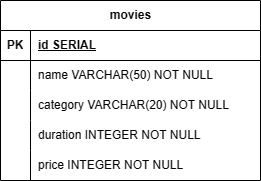

The diagram above was exported from draw.io. Its source (the exported page's mxGraphModel, read from the mxfile embedded in the PNG):
<mxGraphModel dx="1377" dy="796" grid="1" gridSize="10" guides="1" tooltips="1" connect="1" arrows="1" fold="1" page="1" pageScale="1" pageWidth="850" pageHeight="1100" math="0" shadow="0" extFonts="Permanent Marker^https://fonts.googleapis.com/css?family=Permanent+Marker">
  <root>
    <mxCell id="0" />
    <mxCell id="1" parent="0" />
    <mxCell id="zTNPuxCjAq-fC0KQBXVe-1" value="movies" style="shape=table;startSize=30;container=1;collapsible=1;childLayout=tableLayout;fixedRows=1;rowLines=0;fontStyle=1;align=center;resizeLast=1;html=1;" parent="1" vertex="1">
      <mxGeometry x="330" y="330" width="260" height="180" as="geometry" />
    </mxCell>
    <mxCell id="zTNPuxCjAq-fC0KQBXVe-2" value="" style="shape=tableRow;horizontal=0;startSize=0;swimlaneHead=0;swimlaneBody=0;fillColor=none;collapsible=0;dropTarget=0;points=[[0,0.5],[1,0.5]];portConstraint=eastwest;top=0;left=0;right=0;bottom=1;" parent="zTNPuxCjAq-fC0KQBXVe-1" vertex="1">
      <mxGeometry y="30" width="260" height="30" as="geometry" />
    </mxCell>
    <mxCell id="zTNPuxCjAq-fC0KQBXVe-3" value="PK" style="shape=partialRectangle;connectable=0;fillColor=none;top=0;left=0;bottom=0;right=0;fontStyle=1;overflow=hidden;whiteSpace=wrap;html=1;" parent="zTNPuxCjAq-fC0KQBXVe-2" vertex="1">
      <mxGeometry width="30" height="30" as="geometry">
        <mxRectangle width="30" height="30" as="alternateBounds" />
      </mxGeometry>
    </mxCell>
    <mxCell id="zTNPuxCjAq-fC0KQBXVe-4" value="id SERIAL" style="shape=partialRectangle;connectable=0;fillColor=none;top=0;left=0;bottom=0;right=0;align=left;spacingLeft=6;fontStyle=5;overflow=hidden;whiteSpace=wrap;html=1;" parent="zTNPuxCjAq-fC0KQBXVe-2" vertex="1">
      <mxGeometry x="30" width="230" height="30" as="geometry">
        <mxRectangle width="230" height="30" as="alternateBounds" />
      </mxGeometry>
    </mxCell>
    <mxCell id="zTNPuxCjAq-fC0KQBXVe-5" value="" style="shape=tableRow;horizontal=0;startSize=0;swimlaneHead=0;swimlaneBody=0;fillColor=none;collapsible=0;dropTarget=0;points=[[0,0.5],[1,0.5]];portConstraint=eastwest;top=0;left=0;right=0;bottom=0;" parent="zTNPuxCjAq-fC0KQBXVe-1" vertex="1">
      <mxGeometry y="60" width="260" height="30" as="geometry" />
    </mxCell>
    <mxCell id="zTNPuxCjAq-fC0KQBXVe-6" value="" style="shape=partialRectangle;connectable=0;fillColor=none;top=0;left=0;bottom=0;right=0;editable=1;overflow=hidden;whiteSpace=wrap;html=1;" parent="zTNPuxCjAq-fC0KQBXVe-5" vertex="1">
      <mxGeometry width="30" height="30" as="geometry">
        <mxRectangle width="30" height="30" as="alternateBounds" />
      </mxGeometry>
    </mxCell>
    <mxCell id="zTNPuxCjAq-fC0KQBXVe-7" value="name VARCHAR(50) NOT NULL" style="shape=partialRectangle;connectable=0;fillColor=none;top=0;left=0;bottom=0;right=0;align=left;spacingLeft=6;overflow=hidden;whiteSpace=wrap;html=1;" parent="zTNPuxCjAq-fC0KQBXVe-5" vertex="1">
      <mxGeometry x="30" width="230" height="30" as="geometry">
        <mxRectangle width="230" height="30" as="alternateBounds" />
      </mxGeometry>
    </mxCell>
    <mxCell id="zTNPuxCjAq-fC0KQBXVe-8" value="" style="shape=tableRow;horizontal=0;startSize=0;swimlaneHead=0;swimlaneBody=0;fillColor=none;collapsible=0;dropTarget=0;points=[[0,0.5],[1,0.5]];portConstraint=eastwest;top=0;left=0;right=0;bottom=0;" parent="zTNPuxCjAq-fC0KQBXVe-1" vertex="1">
      <mxGeometry y="90" width="260" height="30" as="geometry" />
    </mxCell>
    <mxCell id="zTNPuxCjAq-fC0KQBXVe-9" value="" style="shape=partialRectangle;connectable=0;fillColor=none;top=0;left=0;bottom=0;right=0;editable=1;overflow=hidden;whiteSpace=wrap;html=1;" parent="zTNPuxCjAq-fC0KQBXVe-8" vertex="1">
      <mxGeometry width="30" height="30" as="geometry">
        <mxRectangle width="30" height="30" as="alternateBounds" />
      </mxGeometry>
    </mxCell>
    <mxCell id="zTNPuxCjAq-fC0KQBXVe-10" value="category VARCHAR(20) NOT NULL" style="shape=partialRectangle;connectable=0;fillColor=none;top=0;left=0;bottom=0;right=0;align=left;spacingLeft=6;overflow=hidden;whiteSpace=wrap;html=1;" parent="zTNPuxCjAq-fC0KQBXVe-8" vertex="1">
      <mxGeometry x="30" width="230" height="30" as="geometry">
        <mxRectangle width="230" height="30" as="alternateBounds" />
      </mxGeometry>
    </mxCell>
    <mxCell id="zTNPuxCjAq-fC0KQBXVe-11" value="" style="shape=tableRow;horizontal=0;startSize=0;swimlaneHead=0;swimlaneBody=0;fillColor=none;collapsible=0;dropTarget=0;points=[[0,0.5],[1,0.5]];portConstraint=eastwest;top=0;left=0;right=0;bottom=0;" parent="zTNPuxCjAq-fC0KQBXVe-1" vertex="1">
      <mxGeometry y="120" width="260" height="30" as="geometry" />
    </mxCell>
    <mxCell id="zTNPuxCjAq-fC0KQBXVe-12" value="" style="shape=partialRectangle;connectable=0;fillColor=none;top=0;left=0;bottom=0;right=0;editable=1;overflow=hidden;whiteSpace=wrap;html=1;" parent="zTNPuxCjAq-fC0KQBXVe-11" vertex="1">
      <mxGeometry width="30" height="30" as="geometry">
        <mxRectangle width="30" height="30" as="alternateBounds" />
      </mxGeometry>
    </mxCell>
    <mxCell id="zTNPuxCjAq-fC0KQBXVe-13" value="duration INTEGER NOT NULL" style="shape=partialRectangle;connectable=0;fillColor=none;top=0;left=0;bottom=0;right=0;align=left;spacingLeft=6;overflow=hidden;whiteSpace=wrap;html=1;" parent="zTNPuxCjAq-fC0KQBXVe-11" vertex="1">
      <mxGeometry x="30" width="230" height="30" as="geometry">
        <mxRectangle width="230" height="30" as="alternateBounds" />
      </mxGeometry>
    </mxCell>
    <mxCell id="zTNPuxCjAq-fC0KQBXVe-14" value="" style="shape=tableRow;horizontal=0;startSize=0;swimlaneHead=0;swimlaneBody=0;fillColor=none;collapsible=0;dropTarget=0;points=[[0,0.5],[1,0.5]];portConstraint=eastwest;top=0;left=0;right=0;bottom=0;" parent="zTNPuxCjAq-fC0KQBXVe-1" vertex="1">
      <mxGeometry y="150" width="260" height="30" as="geometry" />
    </mxCell>
    <mxCell id="zTNPuxCjAq-fC0KQBXVe-15" value="" style="shape=partialRectangle;connectable=0;fillColor=none;top=0;left=0;bottom=0;right=0;editable=1;overflow=hidden;whiteSpace=wrap;html=1;" parent="zTNPuxCjAq-fC0KQBXVe-14" vertex="1">
      <mxGeometry width="30" height="30" as="geometry">
        <mxRectangle width="30" height="30" as="alternateBounds" />
      </mxGeometry>
    </mxCell>
    <mxCell id="zTNPuxCjAq-fC0KQBXVe-16" value="price INTEGER NOT NULL" style="shape=partialRectangle;connectable=0;fillColor=none;top=0;left=0;bottom=0;right=0;align=left;spacingLeft=6;overflow=hidden;whiteSpace=wrap;html=1;" parent="zTNPuxCjAq-fC0KQBXVe-14" vertex="1">
      <mxGeometry x="30" width="230" height="30" as="geometry">
        <mxRectangle width="230" height="30" as="alternateBounds" />
      </mxGeometry>
    </mxCell>
  </root>
</mxGraphModel>